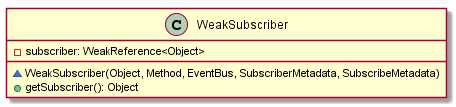

The diagram above was rendered by PlantUML. Its source (embedded in the PNG):
@startuml

    class WeakSubscriber {
        -subscriber: WeakReference<Object>
        ~WeakSubscriber(Object, Method, EventBus, SubscriberMetadata, SubscribeMetadata)
        +getSubscriber(): Object
    }

@enduml